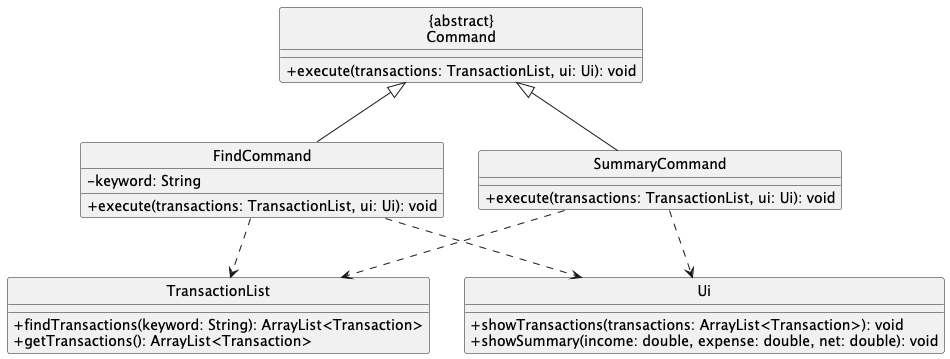

The diagram above was rendered by PlantUML. Its source (embedded in the PNG):
@startuml
hide circle
skinparam classAttributeIconSize 0

class "{abstract}\nCommand" as Command {
  +execute(transactions: TransactionList, ui: Ui): void
}

class FindCommand {
  -keyword: String
  +execute(transactions: TransactionList, ui: Ui): void
}

class SummaryCommand {
  +execute(transactions: TransactionList, ui: Ui): void
}

class TransactionList {
  +findTransactions(keyword: String): ArrayList<Transaction>
  +getTransactions(): ArrayList<Transaction>
}

class Ui {
  +showTransactions(transactions: ArrayList<Transaction>): void
  +showSummary(income: double, expense: double, net: double): void
}

Command <|-- FindCommand
Command <|-- SummaryCommand
FindCommand ..> TransactionList
FindCommand ..> Ui
SummaryCommand ..> TransactionList
SummaryCommand ..> Ui

@enduml